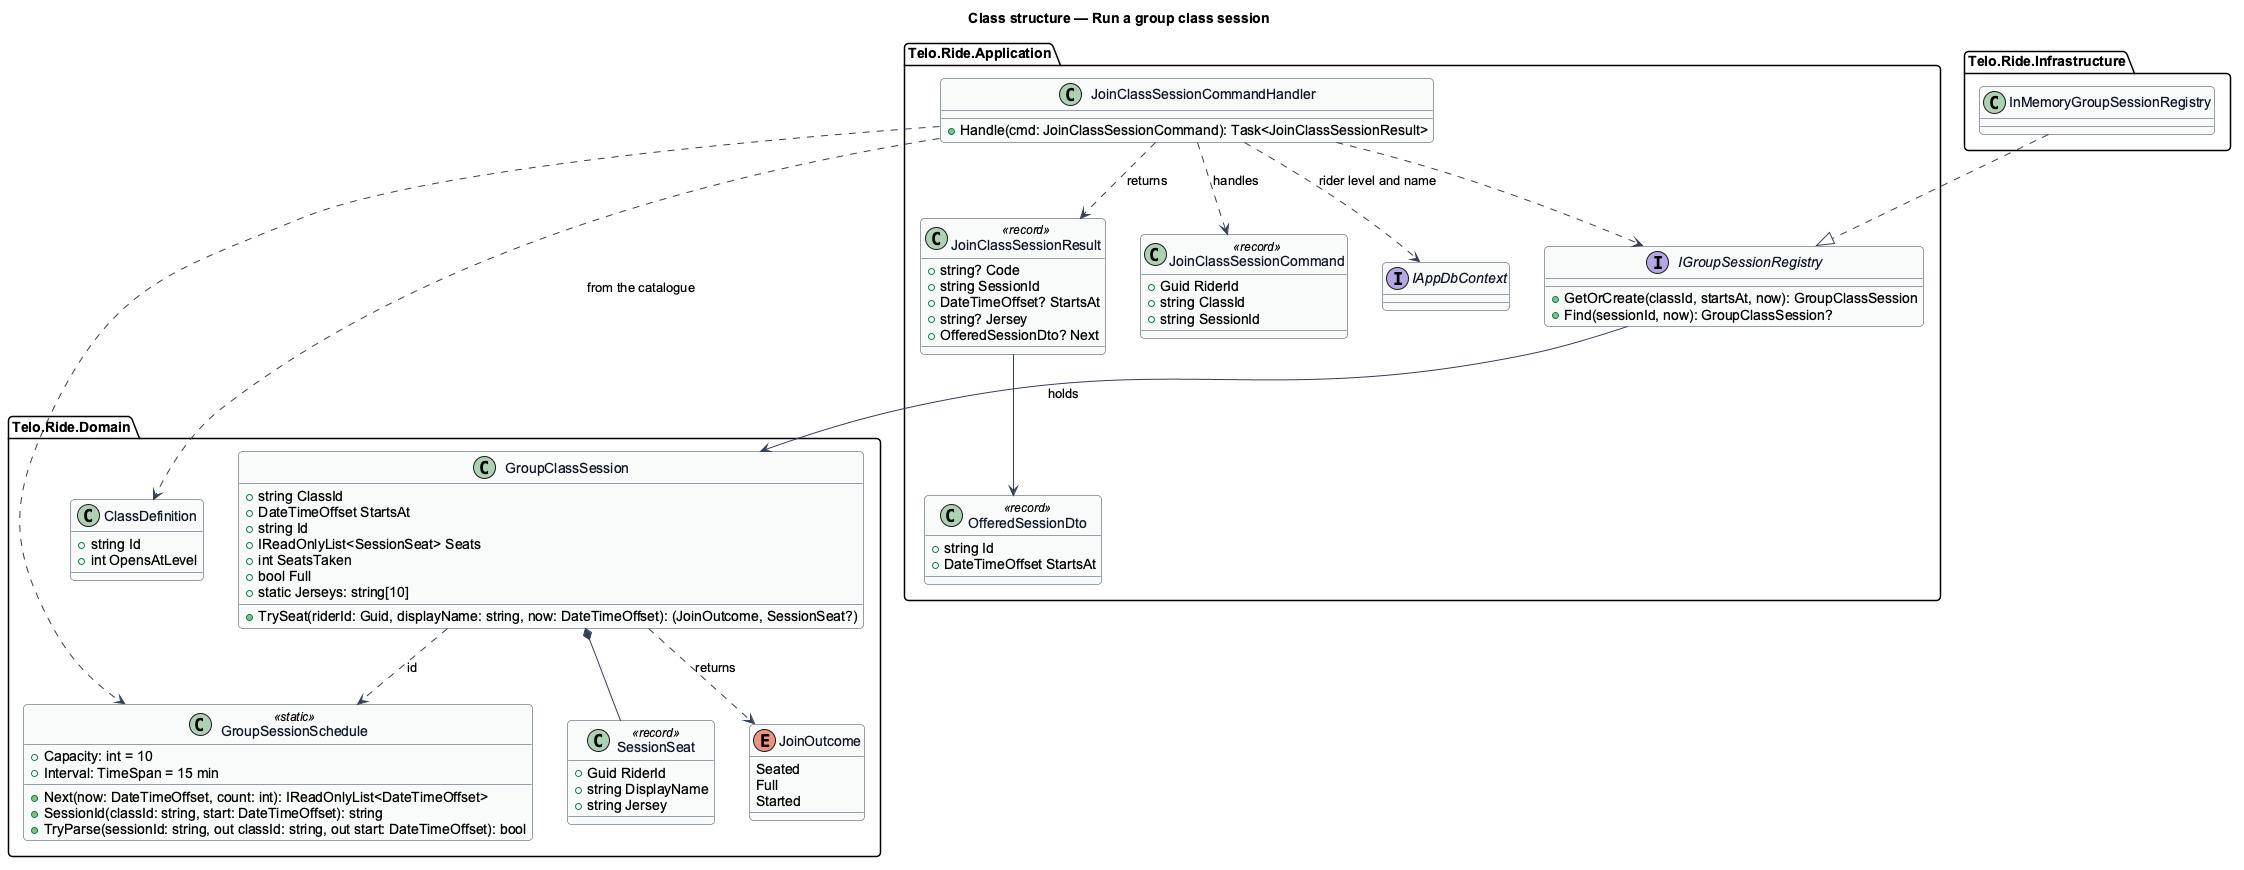

The diagram above was rendered by PlantUML. Its source (embedded in the PNG):
@startuml
' --- shared skin header ---
skinparam backgroundColor #FFFFFF
skinparam shadowing false
skinparam roundcorner 8
skinparam defaultFontName Arial
skinparam ArrowColor #344054
skinparam class {
  BorderColor #344054
  FontColor #101828
  BackgroundColor #F9FAFB
}
set separator none
' --------------------------
title Class structure — Run a group class session

package "Telo.Ride.Domain" {
  class GroupClassSession {
    +string ClassId
    +DateTimeOffset StartsAt
    +string Id
    +IReadOnlyList<SessionSeat> Seats
    +int SeatsTaken
    +bool Full
    +static Jerseys: string[10]
    +TrySeat(riderId: Guid, displayName: string, now: DateTimeOffset): (JoinOutcome, SessionSeat?)
  }
  class SessionSeat <<record>> {
    +Guid RiderId
    +string DisplayName
    +string Jersey
  }
  class GroupSessionSchedule <<static>> {
    +Capacity: int = 10
    +Interval: TimeSpan = 15 min
    +Next(now: DateTimeOffset, count: int): IReadOnlyList<DateTimeOffset>
    +SessionId(classId: string, start: DateTimeOffset): string
    +TryParse(sessionId: string, out classId: string, out start: DateTimeOffset): bool
  }
  enum JoinOutcome {
    Seated
    Full
    Started
  }
  class ClassDefinition {
    +string Id
    +int OpensAtLevel
  }
}
package "Telo.Ride.Application" {
  class JoinClassSessionCommand <<record>> {
    +Guid RiderId
    +string ClassId
    +string SessionId
  }
  class JoinClassSessionCommandHandler {
    +Handle(cmd: JoinClassSessionCommand): Task<JoinClassSessionResult>
  }
  class JoinClassSessionResult <<record>> {
    +string? Code
    +string SessionId
    +DateTimeOffset? StartsAt
    +string? Jersey
    +OfferedSessionDto? Next
  }
  class OfferedSessionDto <<record>> {
    +string Id
    +DateTimeOffset StartsAt
  }
  interface IGroupSessionRegistry {
    +GetOrCreate(classId, startsAt, now): GroupClassSession
    +Find(sessionId, now): GroupClassSession?
  }
  interface IAppDbContext
}
package "Telo.Ride.Infrastructure" {
  class InMemoryGroupSessionRegistry
}

GroupClassSession *-- SessionSeat
GroupClassSession ..> JoinOutcome : returns
GroupClassSession ..> GroupSessionSchedule : id
JoinClassSessionCommandHandler ..> JoinClassSessionCommand : handles
JoinClassSessionCommandHandler ..> GroupSessionSchedule
JoinClassSessionCommandHandler ..> IGroupSessionRegistry
JoinClassSessionCommandHandler ..> IAppDbContext : rider level and name
JoinClassSessionCommandHandler ..> ClassDefinition : from the catalogue
JoinClassSessionCommandHandler ..> JoinClassSessionResult : returns
JoinClassSessionResult --> OfferedSessionDto
InMemoryGroupSessionRegistry ..|> IGroupSessionRegistry
IGroupSessionRegistry --> GroupClassSession : holds
@enduml